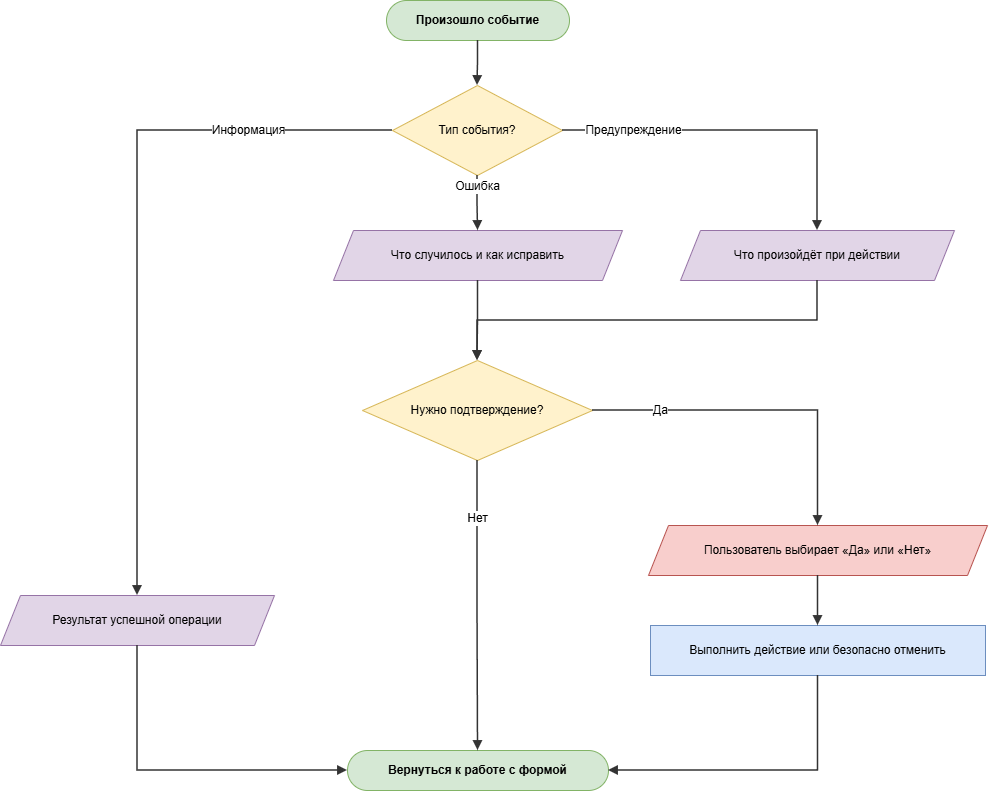

The diagram above was exported from draw.io. Its source (the exported page's mxGraphModel, read from the mxfile embedded in the PNG):
<mxGraphModel dx="1414" dy="849" grid="1" gridSize="10" guides="1" tooltips="1" connect="1" arrows="1" fold="1" page="1" pageScale="1" pageWidth="1067" pageHeight="870" math="0" shadow="0">
  <root>
    <mxCell id="0" />
    <mxCell id="1" parent="0" />
    <mxCell id="p11_s" parent="1" style="rounded=1;whiteSpace=wrap;html=1;arcSize=50;fillColor=#d5e8d4;strokeColor=#82b366;fontStyle=1;fontSize=12;" value="Произошло событие" vertex="1">
      <mxGeometry height="40" width="183" x="426" y="40" as="geometry" />
    </mxCell>
    <mxCell id="p11_d1" parent="1" style="rhombus;whiteSpace=wrap;html=1;fillColor=#fff2cc;strokeColor=#d6b656;fontSize=12;" value="Тип события?" vertex="1">
      <mxGeometry height="90" width="170" x="432" y="125" as="geometry" />
    </mxCell>
    <mxCell id="p11_er" parent="1" style="shape=parallelogram;perimeter=parallelogramPerimeter;whiteSpace=wrap;html=1;fixedSize=1;size=20;fillColor=#e1d5e7;strokeColor=#9673a6;fontSize=12;" value="Что случилось и как исправить" vertex="1">
      <mxGeometry height="50" width="289" x="373" y="270" as="geometry" />
    </mxCell>
    <mxCell id="p11_iw" parent="1" style="shape=parallelogram;perimeter=parallelogramPerimeter;whiteSpace=wrap;html=1;fixedSize=1;size=20;fillColor=#e1d5e7;strokeColor=#9673a6;fontSize=12;" value="Что произойдёт при действии" vertex="1">
      <mxGeometry height="50" width="274" x="720" y="270" as="geometry" />
    </mxCell>
    <mxCell id="p11_ii" parent="1" style="shape=parallelogram;perimeter=parallelogramPerimeter;whiteSpace=wrap;html=1;fixedSize=1;size=20;fillColor=#e1d5e7;strokeColor=#9673a6;fontSize=12;" value="Результат успешной операции" vertex="1">
      <mxGeometry height="50" width="274" x="40" y="635" as="geometry" />
    </mxCell>
    <mxCell id="p11_d2" parent="1" style="rhombus;whiteSpace=wrap;html=1;fillColor=#fff2cc;strokeColor=#d6b656;fontSize=12;" value="Нужно подтверждение?" vertex="1">
      <mxGeometry height="100" width="230" x="402" y="400" as="geometry" />
    </mxCell>
    <mxCell id="p11_iu" parent="1" style="shape=parallelogram;perimeter=parallelogramPerimeter;whiteSpace=wrap;html=1;fixedSize=1;size=20;fillColor=#f8cecc;strokeColor=#b85450;fontSize=12;" value="Пользователь выбирает «Да» или «Нет»" vertex="1">
      <mxGeometry height="50" width="339" x="688" y="565" as="geometry" />
    </mxCell>
    <mxCell id="p11_pa" parent="1" style="rounded=0;whiteSpace=wrap;html=1;fillColor=#dae8fc;strokeColor=#6c8ebf;fontSize=12;" value="Выполнить действие или безопасно отменить" vertex="1">
      <mxGeometry height="50" width="335" x="690" y="665" as="geometry" />
    </mxCell>
    <mxCell id="p11_en" parent="1" style="rounded=1;whiteSpace=wrap;html=1;arcSize=50;fillColor=#d5e8d4;strokeColor=#82b366;fontStyle=1;fontSize=12;" value="Вернуться к работе с формой" vertex="1">
      <mxGeometry height="40" width="261" x="387" y="790" as="geometry" />
    </mxCell>
    <mxCell id="p11_arrow0" edge="1" parent="1" source="p11_s" style="edgeStyle=orthogonalEdgeStyle;rounded=0;curved=0;orthogonalLoop=1;jettySize=auto;html=1;endArrow=block;endFill=1;strokeColor=#333333;strokeWidth=1.5;fontSize=12;labelBackgroundColor=#ffffff;exitX=0.5;exitY=1;exitDx=0;exitDy=0;entryX=0.5;entryY=0;entryDx=0;entryDy=0;" target="p11_d1" value="">
      <mxGeometry relative="1" as="geometry" />
    </mxCell>
    <mxCell id="p11_arrow1" edge="1" parent="1" source="p11_d1" style="edgeStyle=orthogonalEdgeStyle;rounded=0;curved=0;orthogonalLoop=1;jettySize=auto;html=1;endArrow=block;endFill=1;strokeColor=#333333;strokeWidth=1.5;fontSize=12;labelBackgroundColor=#ffffff;exitX=0.5;exitY=1;exitDx=0;exitDy=0;entryX=0.5;entryY=0;entryDx=0;entryDy=0;" target="p11_er" value="Ошибка">
      <mxGeometry relative="1" x="-0.6" as="geometry" />
    </mxCell>
    <mxCell id="p11_arrow2" edge="1" parent="1" source="p11_d1" style="edgeStyle=orthogonalEdgeStyle;rounded=0;curved=0;orthogonalLoop=1;jettySize=auto;html=1;endArrow=block;endFill=1;strokeColor=#333333;strokeWidth=1.5;fontSize=12;labelBackgroundColor=#ffffff;exitX=1;exitY=0.5;exitDx=0;exitDy=0;entryX=0.5;entryY=0;entryDx=0;entryDy=0;" target="p11_iw" value="Предупреждение">
      <mxGeometry relative="1" x="-0.6" as="geometry" />
    </mxCell>
    <mxCell id="p11_arrow3" edge="1" parent="1" source="p11_d1" style="edgeStyle=orthogonalEdgeStyle;rounded=0;curved=0;orthogonalLoop=1;jettySize=auto;html=1;endArrow=block;endFill=1;strokeColor=#333333;strokeWidth=1.5;fontSize=12;labelBackgroundColor=#ffffff;exitX=0;exitY=0.5;exitDx=0;exitDy=0;entryX=0.5;entryY=0;entryDx=0;entryDy=0;" target="p11_ii" value="Информация">
      <mxGeometry relative="1" x="-0.6" as="geometry" />
    </mxCell>
    <mxCell id="p11_arrow4" edge="1" parent="1" source="p11_er" style="edgeStyle=orthogonalEdgeStyle;rounded=0;curved=0;orthogonalLoop=1;jettySize=auto;html=1;endArrow=block;endFill=1;strokeColor=#333333;strokeWidth=1.5;fontSize=12;labelBackgroundColor=#ffffff;exitX=0.5;exitY=1;exitDx=0;exitDy=0;entryX=0.5;entryY=0;entryDx=0;entryDy=0;" target="p11_d2" value="">
      <mxGeometry relative="1" as="geometry" />
    </mxCell>
    <mxCell id="p11_arrow5" edge="1" parent="1" source="p11_iw" style="edgeStyle=orthogonalEdgeStyle;rounded=0;curved=0;orthogonalLoop=1;jettySize=auto;html=1;endArrow=block;endFill=1;strokeColor=#333333;strokeWidth=1.5;fontSize=12;labelBackgroundColor=#ffffff;exitX=0.5;exitY=1;exitDx=0;exitDy=0;entryX=0.5;entryY=0;entryDx=0;entryDy=0;" target="p11_d2" value="">
      <mxGeometry relative="1" as="geometry">
        <Array as="points">
          <mxPoint x="857" y="360" />
          <mxPoint x="517" y="360" />
        </Array>
      </mxGeometry>
    </mxCell>
    <mxCell id="p11_arrow6" edge="1" parent="1" source="p11_d2" style="edgeStyle=orthogonalEdgeStyle;rounded=0;curved=0;orthogonalLoop=1;jettySize=auto;html=1;endArrow=block;endFill=1;strokeColor=#333333;strokeWidth=1.5;fontSize=12;labelBackgroundColor=#ffffff;exitX=1;exitY=0.5;exitDx=0;exitDy=0;entryX=0.5;entryY=0;entryDx=0;entryDy=0;" target="p11_iu" value="Да">
      <mxGeometry relative="1" x="-0.6" as="geometry" />
    </mxCell>
    <mxCell id="p11_arrow7" edge="1" parent="1" source="p11_iu" style="edgeStyle=orthogonalEdgeStyle;rounded=0;curved=0;orthogonalLoop=1;jettySize=auto;html=1;endArrow=block;endFill=1;strokeColor=#333333;strokeWidth=1.5;fontSize=12;labelBackgroundColor=#ffffff;exitX=0.5;exitY=1;exitDx=0;exitDy=0;entryX=0.5;entryY=0;entryDx=0;entryDy=0;" target="p11_pa" value="">
      <mxGeometry relative="1" as="geometry" />
    </mxCell>
    <mxCell id="p11_arrow8" edge="1" parent="1" source="p11_pa" style="edgeStyle=orthogonalEdgeStyle;rounded=0;curved=0;orthogonalLoop=1;jettySize=auto;html=1;endArrow=block;endFill=1;strokeColor=#333333;strokeWidth=1.5;fontSize=12;labelBackgroundColor=#ffffff;exitX=0.5;exitY=1;exitDx=0;exitDy=0;entryX=1;entryY=0.5;entryDx=0;entryDy=0;" target="p11_en" value="">
      <mxGeometry relative="1" as="geometry">
        <Array as="points">
          <mxPoint x="857" y="810" />
        </Array>
      </mxGeometry>
    </mxCell>
    <mxCell id="p11_arrow9" edge="1" parent="1" source="p11_d2" style="edgeStyle=orthogonalEdgeStyle;rounded=0;curved=0;orthogonalLoop=1;jettySize=auto;html=1;endArrow=block;endFill=1;strokeColor=#333333;strokeWidth=1.5;fontSize=12;labelBackgroundColor=#ffffff;exitX=0.5;exitY=1;exitDx=0;exitDy=0;entryX=0.5;entryY=0;entryDx=0;entryDy=0;" target="p11_en" value="Нет">
      <mxGeometry relative="1" x="-0.6" as="geometry" />
    </mxCell>
    <mxCell id="p11_arrow10" edge="1" parent="1" source="p11_ii" style="edgeStyle=orthogonalEdgeStyle;rounded=0;curved=0;orthogonalLoop=1;jettySize=auto;html=1;endArrow=block;endFill=1;strokeColor=#333333;strokeWidth=1.5;fontSize=12;labelBackgroundColor=#ffffff;exitX=0.5;exitY=1;exitDx=0;exitDy=0;entryX=0;entryY=0.5;entryDx=0;entryDy=0;" target="p11_en" value="">
      <mxGeometry relative="1" as="geometry">
        <Array as="points">
          <mxPoint x="177" y="810" />
        </Array>
      </mxGeometry>
    </mxCell>
  </root>
</mxGraphModel>